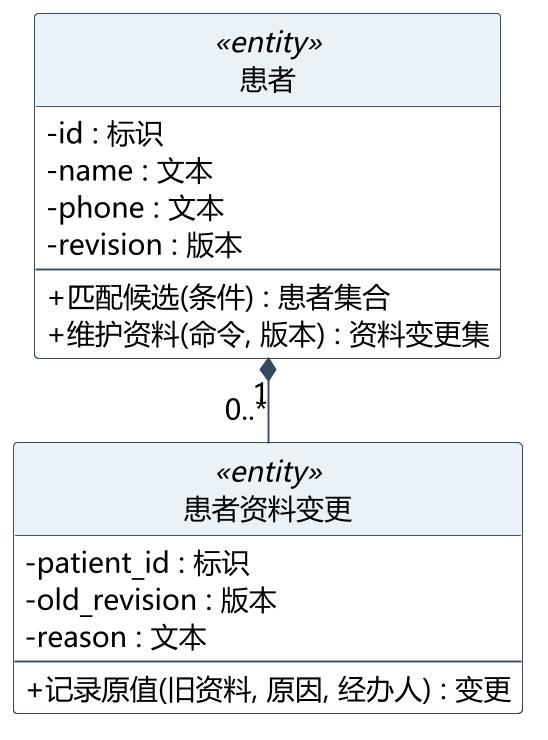

The diagram above was rendered by PlantUML. Its source (embedded in the PNG):
@startuml
skinparam backgroundColor white
skinparam shadowing false
skinparam defaultFontName Microsoft YaHei
skinparam defaultFontSize 15
skinparam dpi 180
skinparam ArrowColor #34495E
skinparam classAttributeIconSize 0
skinparam class {
 BackgroundColor white
 BorderColor #34495E
 HeaderBackgroundColor #EAF1F7
}
hide circle
skinparam nodesep 35
skinparam ranksep 45
top to bottom direction
class "患者" as E0 <<entity>> {
- id : 标识
- name : 文本
- phone : 文本
- revision : 版本
--
+ 匹配候选(条件) : 患者集合
+ 维护资料(命令, 版本) : 资料变更集
}
class "患者资料变更" as E1 <<entity>> {
- patient_id : 标识
- old_revision : 版本
- reason : 文本
--
+ 记录原值(旧资料, 原因, 经办人) : 变更
}
E0 "1" *-- "0..*" E1
@enduml